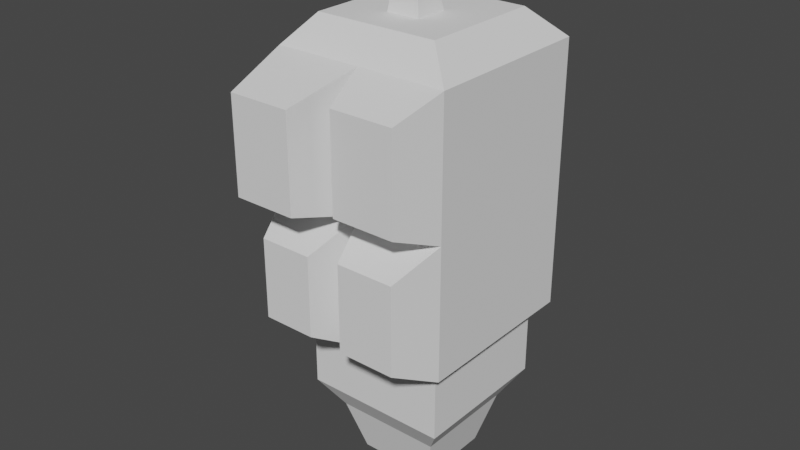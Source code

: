 # Source: rat.blend  (saved by Blender 2.83.19; exported with 4.5.12 LTS)
import bpy
from mathutils import Matrix  # noqa: F401  (used for matrix-valued properties, if any)

bpy.ops.wm.read_factory_settings(use_empty=True)
scene = bpy.context.scene
scene.name = 'Scene'

# ---- collections
col_collection = bpy.data.collections.new('Collection'); scene.collection.children.link(col_collection)

# ---- world
world_world = bpy.data.worlds.new('World'); scene.world = world_world
world_world.use_nodes = True; world_world.node_tree.nodes.clear()
_N = world_world.node_tree.nodes; _L = world_world.node_tree.links
n0 = _N.new('ShaderNodeOutputWorld'); n0.name = 'World Output'; n0.location = (300, 300)
n1 = _N.new('ShaderNodeBackground'); n1.name = 'Background'; n1.location = (10, 300)
n1.inputs[0].default_value = (0.05088, 0.05088, 0.05088, 1.0)
_L.new(n1.outputs[0], n0.inputs[0])
n0.is_active_output = True
world_world.color = (0.05088, 0.05088, 0.05088)
world_world.use_sun_shadow = False
world_world.sun_shadow_jitter_overblur = 0.0

# ---- meshes
me_cube_001 = bpy.data.meshes.new('Cube.001')
me_cube_001.from_pydata([(0.1583, 0.1583, -0.2398), (-0.1583, 0.1583, -0.2398), (0.1583, 0.1583, 0.2398), (-0.1583, 0.1583, 0.2398), (0.1583, -0.1583, -0.2398), (-0.1583, -0.1583, -0.2398), (0.1583, -0.1583, 0.2398), (-0.1583, -0.1583, 0.2398), (0.1316, 0.1319, -0.3783), (-0.1321, 0.1319, -0.3783), (0.1316, 0.1319, -0.2087), (-0.1321, 0.1319, -0.2087), (0.1316, -0.1319, -0.3783), (-0.1321, -0.1319, -0.3783), (0.1316, -0.1319, -0.2087), (-0.1321, -0.1319, -0.2087), (0.09667, 0.09692, -0.4338), (-0.09717, 0.09692, -0.4338), (-0.09717, -0.09692, -0.4338), (0.09667, -0.09692, -0.4338), (0.07043, 0.07068, -0.5283), (0.05393, 0.05418, -0.5372), (-0.05443, 0.05418, -0.5372), (-0.07093, 0.07068, -0.5283), (-0.07093, -0.07068, -0.5283), (-0.05443, -0.05418, -0.5372), (0.05393, -0.05418, -0.5372), (0.07043, -0.07068, -0.5283), (4.358e-08, -0.1583, 0.2398), (0.1583, -0.1583, 0.0), (-0.1583, -0.1583, 0.0), (7.339e-08, -0.1583, -0.2398), (5.848e-08, -0.1583, 0.0), (-0.1348, -0.2826, 0.2042), (-0.0235, -0.2826, 0.2042), (-0.1348, -0.2826, 0.03561), (-0.0235, -0.2826, 0.03561), (0.02241, -0.2422, 0.2059), (0.1358, -0.2422, 0.2059), (0.1358, -0.2422, 0.03396), (0.02241, -0.2422, 0.03396), (-0.1268, -0.2443, -0.04774), (-0.1268, -0.2443, -0.1921), (-0.0315, -0.2443, -0.1921), (-0.0315, -0.2443, -0.04774), (0.0271, -0.2403, -0.1988), (0.1312, -0.2403, -0.1988), (0.1312, -0.2403, -0.04107), (0.0271, -0.2403, -0.04107), (-0.1107, 0.1012, 0.2921), (0.1107, 0.1012, 0.2921), (0.1107, -0.1202, 0.2921), (-0.1107, -0.1202, 0.2921), (2.953e-08, -0.1202, 0.2921), (-0.03019, 0.00458, 0.2921), (0.03019, 0.00458, 0.2921), (0.03019, -0.05581, 0.2921), (-0.03019, -0.05581, 0.2921), (5.722e-09, -0.05581, 0.2921), (-0.009107, -0.02072, 0.4286), (0.009107, -0.02072, 0.4286), (0.009107, -0.03894, 0.4286), (-0.009107, -0.03894, 0.4286), (-5.119e-10, -0.03894, 0.4286)], [], [(0, 1, 3, 2), (3, 7, 52, 49), (32, 30, 41, 44), (4, 31, 5, 1, 0), (2, 6, 29, 4, 0), (7, 3, 1, 5, 30), (8, 9, 11, 10), (10, 11, 15, 14), (14, 15, 13, 12), (13, 9, 17, 18), (10, 14, 12, 8), (15, 11, 9, 13), (12, 13, 18, 19), (9, 8, 16, 17), (8, 12, 19, 16), (16, 19, 27, 20), (18, 17, 23, 24), (26, 25, 22, 21), (19, 18, 24, 27), (21, 22, 23, 20), (25, 26, 27, 24), (20, 27, 26, 21), (24, 23, 22, 25), (17, 16, 20, 23), (31, 4, 46, 45), (28, 32, 40, 37), (30, 32, 36, 35), (34, 33, 35, 36), (32, 28, 34, 36), (7, 30, 35, 33), (28, 7, 33, 34), (38, 37, 40, 39), (29, 6, 38, 39), (32, 29, 39, 40), (6, 28, 37, 38), (44, 41, 42, 43), (5, 31, 43, 42), (30, 5, 42, 41), (31, 32, 44, 43), (47, 48, 45, 46), (4, 29, 47, 46), (29, 32, 48, 47), (32, 31, 45, 48), (49, 52, 57, 54), (2, 3, 49, 50), (28, 6, 51, 53), (7, 28, 53, 52), (6, 2, 50, 51), (58, 56, 61, 63), (50, 49, 54, 55), (53, 51, 56, 58), (51, 50, 55, 56), (52, 53, 58, 57), (60, 59, 62, 63, 61), (56, 55, 60, 61), (57, 58, 63, 62), (54, 57, 62, 59), (55, 54, 59, 60)])
_uv = me_cube_001.uv_layers.new(name='UVMap')
_uv.uv.foreach_set('vector', [0.375, 0.0, 0.625, 0.0, 0.625, 0.25, 0.375, 0.25, 0.875, 0.5, 0.625, 0.5, 0.625, 0.5, 0.875, 0.5, 0.5, 0.625, 0.625, 0.625, 0.625, 0.625, 0.5, 0.625, 0.375, 0.75, 0.5, 0.75, 0.625, 0.75, 0.625, 1.0, 0.375, 1.0, 0.125, 0.5, 0.375, 0.5, 0.375, 0.625, 0.375, 0.75, 0.125, 0.75, 0.625, 0.5, 0.875, 0.5, 0.875, 0.75, 0.625, 0.75, 0.625, 0.625, 0.375, 0.0, 0.625, 0.0, 0.625, 0.25, 0.375, 0.25, 0.375, 0.25, 0.625, 0.25, 0.625, 0.5, 0.375, 0.5, 0.375, 0.5, 0.625, 0.5, 0.625, 0.75, 0.375, 0.75, 0.625, 0.75, 0.875, 0.75, 0.875, 0.75, 0.625, 0.75, 0.125, 0.5, 0.375, 0.5, 0.375, 0.75, 0.125, 0.75, 0.625, 0.5, 0.875, 0.5, 0.875, 0.75, 0.625, 0.75, 0.375, 0.75, 0.625, 0.75, 0.625, 0.75, 0.375, 0.75, 0.625, 0.0, 0.375, 0.0, 0.375, 0.0, 0.625, 0.0, 0.125, 0.75, 0.375, 0.75, 0.375, 0.75, 0.125, 0.75, 0.125, 0.75, 0.375, 0.75, 0.375, 0.75, 0.125, 0.75, 0.625, 0.75, 0.875, 0.75, 0.875, 0.75, 0.625, 0.75, 0.4007, 0.7757, 0.5993, 0.7757, 0.5993, 0.9743, 0.4007, 0.9743, 0.375, 0.75, 0.625, 0.75, 0.625, 0.75, 0.375, 0.75, 0.4007, 0.9743, 0.5993, 0.9743, 0.625, 1.0, 0.375, 1.0, 0.5993, 0.7757, 0.4007, 0.7757, 0.375, 0.75, 0.625, 0.75, 0.125, 0.75, 0.375, 0.75, 0.3493, 0.75, 0.1507, 0.75, 0.625, 0.75, 0.875, 0.75, 0.8493, 0.75, 0.6507, 0.75, 0.625, 0.0, 0.375, 0.0, 0.375, 0.0, 0.625, 0.0, 0.5, 0.75, 0.375, 0.75, 0.375, 0.75, 0.5, 0.75, 0.5, 0.5, 0.5, 0.625, 0.5, 0.625, 0.5, 0.5, 0.625, 0.625, 0.5, 0.625, 0.5, 0.625, 0.625, 0.625, 0.5, 0.5, 0.625, 0.5, 0.625, 0.625, 0.5, 0.625, 0.5, 0.625, 0.5, 0.5, 0.5, 0.5, 0.5, 0.625, 0.625, 0.5, 0.625, 0.625, 0.625, 0.625, 0.625, 0.5, 0.5, 0.5, 0.625, 0.5, 0.625, 0.5, 0.5, 0.5, 0.375, 0.5, 0.5, 0.5, 0.5, 0.625, 0.375, 0.625, 0.375, 0.625, 0.375, 0.5, 0.375, 0.5, 0.375, 0.625, 0.5, 0.625, 0.375, 0.625, 0.375, 0.625, 0.5, 0.625, 0.375, 0.5, 0.5, 0.5, 0.5, 0.5, 0.375, 0.5, 0.5, 0.625, 0.625, 0.625, 0.625, 0.75, 0.5, 0.75, 0.625, 0.75, 0.5, 0.75, 0.5, 0.75, 0.625, 0.75, 0.625, 0.625, 0.625, 0.75, 0.625, 0.75, 0.625, 0.625, 0.5, 0.75, 0.5, 0.625, 0.5, 0.625, 0.5, 0.75, 0.375, 0.625, 0.5, 0.625, 0.5, 0.75, 0.375, 0.75, 0.375, 0.75, 0.375, 0.625, 0.375, 0.625, 0.375, 0.75, 0.375, 0.625, 0.5, 0.625, 0.5, 0.625, 0.375, 0.625, 0.5, 0.625, 0.5, 0.75, 0.5, 0.75, 0.5, 0.625, 0.875, 0.5, 0.625, 0.5, 0.625, 0.5, 0.875, 0.5, 0.375, 0.25, 0.625, 0.25, 0.625, 0.25, 0.375, 0.25, 0.5, 0.5, 0.375, 0.5, 0.375, 0.5, 0.5, 0.5, 0.625, 0.5, 0.5, 0.5, 0.5, 0.5, 0.625, 0.5, 0.375, 0.5, 0.125, 0.5, 0.125, 0.5, 0.375, 0.5, 0.5, 0.5, 0.375, 0.5, 0.375, 0.5, 0.5, 0.5, 0.375, 0.25, 0.625, 0.25, 0.625, 0.25, 0.375, 0.25, 0.5, 0.5, 0.375, 0.5, 0.375, 0.5, 0.5, 0.5, 0.375, 0.5, 0.125, 0.5, 0.125, 0.5, 0.375, 0.5, 0.625, 0.5, 0.5, 0.5, 0.5, 0.5, 0.625, 0.5, 0.375, 0.25, 0.625, 0.25, 0.625, 0.5, 0.5, 0.5, 0.375, 0.5, 0.375, 0.5, 0.125, 0.5, 0.125, 0.5, 0.375, 0.5, 0.625, 0.5, 0.5, 0.5, 0.5, 0.5, 0.625, 0.5, 0.875, 0.5, 0.625, 0.5, 0.625, 0.5, 0.875, 0.5, 0.375, 0.25, 0.625, 0.25, 0.625, 0.25, 0.375, 0.25])
me_cube_001.use_remesh_fix_poles = True
me_cube_001.use_remesh_preserve_attributes = False
me_cube_001.use_mirror_vertex_groups = False
me_cube_001.update()

# ---- objects
ob_rat = bpy.data.objects.new('rat', me_cube_001)

# ---- transforms, parenting, visibility, modifiers, constraints
ob_rat.location = (0.0, 0.0, 0.0)
ob_rat.lineart.crease_threshold = 0.0

# ---- collection membership
col_collection.objects.link(ob_rat)

# ---- scene / render settings (as saved in the file)
scene.frame_start = 1; scene.frame_end = 250; scene.frame_set(1)
scene.render.engine = 'BLENDER_EEVEE_NEXT'
scene.cycles.use_denoising = False
scene.cycles.samples = 128
scene.cycles.sampling_pattern = 'TABULATED_SOBOL'
scene.cycles.use_adaptive_sampling = False
scene.cycles.use_light_tree = False
scene.view_settings.view_transform = 'Filmic'
bpy.context.view_layer.update()

# ---- added for rendering (the .blend has no active camera and no usable light): camera, sun
cam_auto = bpy.data.cameras.new('AutoCamera')
cam_auto.lens = 50.0
cam_auto.sensor_width = 36.0
cam_auto.clip_end = 1000.0
ob_auto_camera = bpy.data.objects.new('AutoCamera', cam_auto)
scene.collection.objects.link(ob_auto_camera)
ob_auto_camera.location = (1.02501, -1.29218, 0.7657)
ob_auto_camera.rotation_euler = (1.09748, -7.21219e-08, 0.694738)
scene.camera = ob_auto_camera
light_auto_sun = bpy.data.lights.new('AutoSun', 'SUN')
light_auto_sun.energy = 3.0
light_auto_sun.angle = 0.0523599
ob_auto_sun = bpy.data.objects.new('AutoSun', light_auto_sun)
scene.collection.objects.link(ob_auto_sun)
ob_auto_sun.rotation_euler = (0.872665, 0.174533, 0.523599)
bpy.context.view_layer.update()
